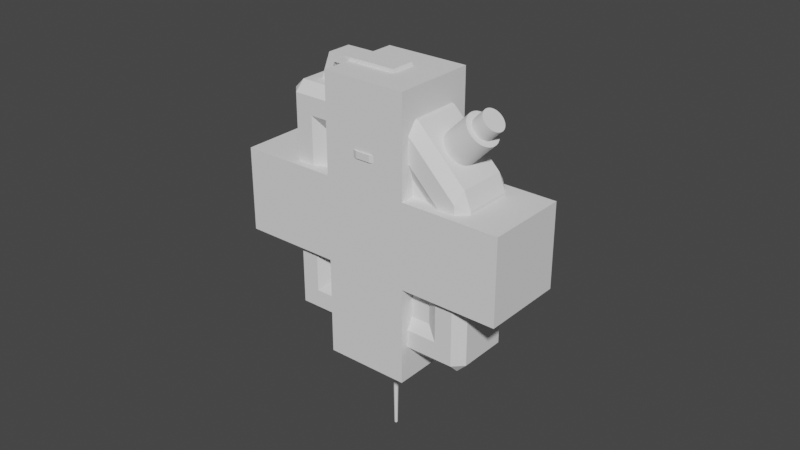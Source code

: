 # Source: Pickups.blend  (saved by Blender 2.82.7; exported with 4.5.12 LTS)
import bpy
from mathutils import Matrix  # noqa: F401  (used for matrix-valued properties, if any)

bpy.ops.wm.read_factory_settings(use_empty=True)
scene = bpy.context.scene
scene.name = 'Scene'

# ---- collections
col_collection = bpy.data.collections.new('Collection'); scene.collection.children.link(col_collection)

# ---- world
world_world = bpy.data.worlds.new('World'); scene.world = world_world
world_world.use_nodes = True; world_world.node_tree.nodes.clear()
_N = world_world.node_tree.nodes; _L = world_world.node_tree.links
n0 = _N.new('ShaderNodeOutputWorld'); n0.name = 'World Output'; n0.location = (300, 300)
n1 = _N.new('ShaderNodeBackground'); n1.name = 'Background'; n1.location = (10, 300)
n1.inputs[0].default_value = (0.05088, 0.05088, 0.05088, 1.0)
_L.new(n1.outputs[0], n0.inputs[0])
n0.is_active_output = True
world_world.color = (0.05088, 0.05088, 0.05088)
world_world.use_sun_shadow = False
world_world.sun_shadow_jitter_overblur = 0.0

# ---- meshes
me_cylinder = bpy.data.meshes.new('Cylinder')
me_cylinder.from_pydata([(-0.1144, 0.174, 1.102), (-0.1144, 0.174, 1.45), (-0.08043, 0.1706, 1.102), (-0.08043, 0.1706, 1.45), (-0.0478, 0.1607, 1.102), (-0.0478, 0.1607, 1.45), (-0.01772, 0.1446, 1.102), (-0.01772, 0.1446, 1.45), (0.008636, 0.123, 1.102), (0.008636, 0.123, 1.45), (0.03027, 0.09664, 1.102), (0.03027, 0.09664, 1.45), (0.04634, 0.06657, 1.102), (0.04634, 0.06657, 1.45), (0.05624, 0.03394, 1.102), (0.05624, 0.03394, 1.45), (0.05959, 2.696e-07, 1.102), (0.05959, 2.696e-07, 1.45), (0.05624, -0.03394, 1.102), (0.05624, -0.03394, 1.45), (0.04634, -0.06657, 1.102), (0.04634, -0.06657, 1.45), (0.03027, -0.09664, 1.102), (0.03027, -0.09664, 1.45), (0.008636, -0.123, 1.102), (0.008636, -0.123, 1.45), (-0.01772, -0.1446, 1.102), (-0.01772, -0.1446, 1.45), (-0.0478, -0.1607, 1.102), (-0.0478, -0.1607, 1.45), (-0.08043, -0.1706, 1.102), (-0.08043, -0.1706, 1.45), (-0.1144, -0.174, 1.102), (-0.1144, -0.174, 1.45), (-0.1483, -0.1706, 1.102), (-0.1483, -0.1706, 1.45), (-0.1809, -0.1607, 1.102), (-0.1809, -0.1607, 1.45), (-0.211, -0.1446, 1.102), (-0.211, -0.1446, 1.45), (-0.2374, -0.123, 1.102), (-0.2374, -0.123, 1.45), (-0.259, -0.09664, 1.102), (-0.259, -0.09664, 1.45), (-0.2751, -0.06657, 1.102), (-0.2751, -0.06657, 1.45), (-0.285, -0.03394, 1.102), (-0.285, -0.03394, 1.45), (-0.2883, 4.245e-07, 1.102), (-0.2883, 4.245e-07, 1.45), (-0.285, 0.03394, 1.102), (-0.285, 0.03394, 1.45), (-0.2751, 0.06657, 1.102), (-0.2751, 0.06657, 1.45), (-0.259, 0.09664, 1.102), (-0.259, 0.09664, 1.45), (-0.2374, 0.123, 1.102), (-0.2374, 0.123, 1.45), (-0.211, 0.1446, 1.102), (-0.211, 0.1446, 1.45), (-0.1809, 0.1607, 1.102), (-0.1809, 0.1607, 1.45), (-0.1483, 0.1706, 1.102), (-0.1483, 0.1706, 1.45), (-0.09165, 0.1142, 1.45), (-0.1144, 0.1165, 1.45), (-0.0698, 0.1076, 1.45), (-0.04966, 0.09684, 1.45), (-0.03201, 0.08235, 1.45), (-0.01753, 0.06471, 1.45), (-0.006765, 0.04457, 1.45), (-0.0001375, 0.02272, 1.45), (0.0021, 2.836e-07, 1.45), (-0.0001375, -0.02272, 1.45), (-0.006765, -0.04457, 1.45), (-0.01753, -0.06471, 1.45), (-0.03201, -0.08235, 1.45), (-0.04966, -0.09684, 1.45), (-0.0698, -0.1076, 1.45), (-0.09165, -0.1142, 1.45), (-0.1144, -0.1165, 1.45), (-0.1371, -0.1142, 1.45), (-0.1589, -0.1076, 1.45), (-0.1791, -0.09684, 1.45), (-0.1967, -0.08235, 1.45), (-0.2112, -0.06471, 1.45), (-0.222, -0.04457, 1.45), (-0.2286, -0.02272, 1.45), (-0.2308, 3.873e-07, 1.45), (-0.2286, 0.02272, 1.45), (-0.222, 0.04457, 1.45), (-0.2112, 0.06471, 1.45), (-0.1967, 0.08236, 1.45), (-0.1791, 0.09684, 1.45), (-0.1589, 0.1076, 1.45), (-0.1371, 0.1142, 1.45), (-0.09165, 0.1142, 1.6), (-0.1144, 0.1165, 1.6), (-0.0698, 0.1076, 1.6), (-0.04966, 0.09684, 1.6), (-0.03201, 0.08235, 1.6), (-0.01753, 0.06471, 1.6), (-0.006765, 0.04457, 1.6), (-0.0001376, 0.02272, 1.6), (0.0021, 2.789e-07, 1.6), (-0.0001375, -0.02272, 1.6), (-0.006765, -0.04457, 1.6), (-0.01753, -0.06471, 1.6), (-0.03201, -0.08235, 1.6), (-0.04966, -0.09684, 1.6), (-0.0698, -0.1076, 1.6), (-0.09165, -0.1142, 1.6), (-0.1144, -0.1165, 1.6), (-0.1371, -0.1142, 1.6), (-0.1589, -0.1076, 1.6), (-0.1791, -0.09684, 1.6), (-0.1967, -0.08235, 1.6), (-0.2112, -0.06471, 1.6), (-0.222, -0.04457, 1.6), (-0.2286, -0.02272, 1.6), (-0.2308, 3.825e-07, 1.6), (-0.2286, 0.02272, 1.6), (-0.222, 0.04457, 1.6), (-0.2112, 0.06471, 1.6), (-0.1967, 0.08236, 1.6), (-0.1791, 0.09684, 1.6), (-0.1589, 0.1076, 1.6), (-0.1371, 0.1142, 1.6), (0.2158, -0.2498, -1.449), (0.1451, -0.2854, -0.9558), (0.07436, -0.2498, -1.449), (-0.9721, -0.2854, 0.1614), (-1.465, -0.2498, 0.2321), (-1.465, -0.2498, 0.0907), (0.2158, 0.2498, -1.449), (0.07436, 0.2498, -1.449), (0.1451, 0.2854, -0.9558), (-1.465, 0.2498, 0.2321), (-0.9721, 0.2854, 0.1614), (-1.465, 0.2498, 0.0907), (1.489, -0.2498, -0.1762), (1.489, -0.2498, -0.03479), (0.9954, -0.2854, -0.1055), (1.489, 0.2498, -0.1762), (0.9954, 0.2854, -0.1055), (1.489, 0.2498, -0.03479), (0.3982, 0.2498, 1.056), (0.1624, 0.2854, 0.7275), (0.2275, 0.2498, 1.126), (0.1624, -0.2854, 0.7275), (0.3982, -0.2498, 1.056), (0.2275, -0.2498, 1.126), (-0.6419, 0.2498, 1.056), (-0.4712, 0.2498, 1.126), (-0.406, 0.2854, 0.7275), (-0.406, -0.2854, 0.7275), (-0.4712, -0.2498, 1.126), (-0.6419, -0.2498, 1.056), (-1.359, -0.1271, 0.4544), (-1.359, 0.1271, 0.4544), (-0.8642, -0.1271, 0.9493), (-0.8642, 0.1271, 0.9493), (-1.405, -0.1271, 0.5537), (-1.405, 0.1271, 0.5537), (-0.9635, -0.1271, 0.9952), (-0.9635, 0.1271, 0.9952), (-0.7231, -0.1271, 0.9744), (-1.384, -0.1271, 0.3133), (-1.384, 0.1271, 0.3133), (-0.7231, 0.1271, 0.9744), (-0.981, -0.1271, 1.094), (-1.503, -0.1271, 0.5712), (-1.503, 0.1271, 0.5712), (-0.981, 0.1271, 1.094), (0.1451, -0.3498, -1.378), (-1.395, -0.3498, 0.1614), (-1.395, 0.3498, 0.1614), (0.1451, 0.3498, -1.378), (1.418, 0.3498, -0.1055), (0.2861, 0.3498, 1.026), (0.2861, -0.3498, 1.026), (1.418, -0.3498, -0.1055), (-0.5298, -0.3498, 1.026), (-0.5298, 0.3498, 1.026), (0.1451, -0.3498, -1.12), (-1.137, -0.3498, 0.1614), (-1.137, 0.3498, 0.1614), (0.1451, 0.3498, -1.12), (1.16, 0.3498, -0.1055), (0.2105, 0.3498, 0.8438), (0.2105, -0.3498, 0.8438), (1.16, -0.3498, -0.1055), (-0.4542, -0.3498, 0.8438), (-0.4542, 0.3498, 0.8438)], [], [(0, 1, 3, 2), (2, 3, 5, 4), (4, 5, 7, 6), (6, 7, 9, 8), (8, 9, 11, 10), (10, 11, 13, 12), (12, 13, 15, 14), (14, 15, 17, 16), (16, 17, 19, 18), (18, 19, 21, 20), (20, 21, 23, 22), (22, 23, 25, 24), (24, 25, 27, 26), (26, 27, 29, 28), (28, 29, 31, 30), (30, 31, 33, 32), (32, 33, 35, 34), (34, 35, 37, 36), (36, 37, 39, 38), (38, 39, 41, 40), (40, 41, 43, 42), (42, 43, 45, 44), (44, 45, 47, 46), (46, 47, 49, 48), (48, 49, 51, 50), (50, 51, 53, 52), (52, 53, 55, 54), (54, 55, 57, 56), (56, 57, 59, 58), (58, 59, 61, 60), (17, 15, 71, 72), (60, 61, 63, 62), (62, 63, 1, 0), (0, 2, 4, 6, 8, 10, 12, 14, 16, 18, 20, 22, 24, 26, 28, 30, 32, 34, 36, 38, 40, 42, 44, 46, 48, 50, 52, 54, 56, 58, 60, 62), (86, 85, 117, 118), (35, 33, 80, 81), (53, 51, 89, 90), (9, 7, 67, 68), (27, 25, 76, 77), (45, 43, 85, 86), (63, 61, 94, 95), (19, 17, 72, 73), (37, 35, 81, 82), (55, 53, 90, 91), (11, 9, 68, 69), (29, 27, 77, 78), (47, 45, 86, 87), (3, 1, 65, 64), (1, 63, 95, 65), (21, 19, 73, 74), (39, 37, 82, 83), (57, 55, 91, 92), (13, 11, 69, 70), (31, 29, 78, 79), (49, 47, 87, 88), (5, 3, 64, 66), (23, 21, 74, 75), (41, 39, 83, 84), (59, 57, 92, 93), (15, 13, 70, 71), (33, 31, 79, 80), (51, 49, 88, 89), (7, 5, 66, 67), (25, 23, 75, 76), (43, 41, 84, 85), (61, 59, 93, 94), (96, 97, 127, 126, 125, 124, 123, 122, 121, 120, 119, 118, 117, 116, 115, 114, 113, 112, 111, 110, 109, 108, 107, 106, 105, 104, 103, 102, 101, 100, 99, 98), (73, 72, 104, 105), (87, 86, 118, 119), (74, 73, 105, 106), (88, 87, 119, 120), (75, 74, 106, 107), (89, 88, 120, 121), (76, 75, 107, 108), (90, 89, 121, 122), (77, 76, 108, 109), (91, 90, 122, 123), (78, 77, 109, 110), (64, 65, 97, 96), (92, 91, 123, 124), (79, 78, 110, 111), (66, 64, 96, 98), (93, 92, 124, 125), (80, 79, 111, 112), (67, 66, 98, 99), (94, 93, 125, 126), (81, 80, 112, 113), (68, 67, 99, 100), (95, 94, 126, 127), (82, 81, 113, 114), (69, 68, 100, 101), (65, 95, 127, 97), (83, 82, 114, 115), (70, 69, 101, 102), (84, 83, 115, 116), (71, 70, 102, 103), (85, 84, 116, 117), (72, 71, 103, 104), (142, 149, 155, 131, 129), (145, 146, 150, 141), (148, 153, 156, 151), (137, 132, 167, 168), (130, 133, 139, 135), (136, 138, 154, 147, 144), (128, 174, 130), (175, 132, 133), (134, 135, 177), (137, 176, 139), (140, 141, 181), (143, 178, 145), (146, 179, 148), (180, 150, 151), (152, 153, 183), (182, 156, 157), (134, 128, 130, 135), (174, 175, 133, 130), (132, 137, 139, 133), (176, 177, 135, 139), (143, 134, 177, 178), (146, 145, 178, 179), (140, 143, 145, 141), (180, 181, 141, 150), (128, 140, 181, 174), (157, 132, 175, 182), (137, 152, 183, 176), (153, 148, 179, 183), (156, 153, 152, 157), (150, 146, 148, 151), (182, 180, 151, 156), (134, 143, 140, 128), (166, 169, 173, 170), (152, 137, 168, 169), (132, 157, 166, 167), (157, 152, 169, 166), (170, 173, 172, 171), (161, 160, 164, 165), (164, 162, 163, 165), (168, 167, 171, 172), (160, 158, 167, 166), (159, 161, 169, 168), (162, 164, 170, 171), (165, 163, 172, 173), (161, 165, 173, 169), (164, 160, 166, 170), (158, 162, 171, 167), (163, 159, 168, 172), (160, 161, 159, 158), (162, 158, 159, 163), (184, 185, 175, 174), (186, 187, 177, 176), (187, 188, 178, 177), (188, 189, 179, 178), (190, 191, 181, 180), (191, 184, 174, 181), (185, 192, 182, 175), (193, 186, 176, 183), (189, 193, 183, 179), (192, 190, 180, 182), (129, 131, 185, 184), (138, 136, 187, 186), (136, 144, 188, 187), (144, 147, 189, 188), (149, 142, 191, 190), (142, 129, 184, 191), (131, 155, 192, 185), (154, 138, 186, 193), (147, 154, 193, 189), (155, 149, 190, 192)])
me_cylinder.polygons.foreach_set('use_smooth', [1, 1, 1, 1, 1, 1, 1, 1, 1, 1, 1, 1, 1, 1, 1, 1, 1, 1, 1, 1, 1, 1, 1, 1, 1, 1, 1, 1, 1, 1, 1, 1, 1, 1, 1, 1, 1, 1, 1, 1, 1, 1, 1, 1, 1, 1, 1, 1, 1, 1, 1, 1, 1, 1, 1, 1, 1, 1, 1, 1, 1, 1, 1, 1, 1, 1, 1, 1, 1, 1, 1, 1, 1, 1, 1, 1, 1, 1, 1, 1, 1, 1, 1, 1, 1, 1, 1, 1, 1, 1, 1, 1, 1, 1, 1, 1, 1, 1, 0, 0, 0, 0, 0, 0, 0, 0, 0, 0, 0, 0, 0, 0, 0, 0, 0, 0, 0, 0, 0, 0, 0, 0, 0, 0, 0, 0, 0, 0, 0, 0, 0, 0, 0, 0, 0, 0, 0, 0, 0, 0, 0, 0, 0, 0, 0, 0, 0, 0, 0, 0, 0, 0, 0, 0, 0, 0, 0, 0, 0, 0, 0, 0, 0, 0, 0, 0, 0, 0])
_uv = me_cylinder.uv_layers.new(name='UVMap')
_uv.uv.foreach_set('vector', [1.0, 0.5, 1.0, 1.0, 0.9688, 1.0, 0.9688, 0.5, 0.9688, 0.5, 0.9688, 1.0, 0.9375, 1.0, 0.9375, 0.5, 0.9375, 0.5, 0.9375, 1.0, 0.9062, 1.0, 0.9062, 0.5, 0.9062, 0.5, 0.9062, 1.0, 0.875, 1.0, 0.875, 0.5, 0.875, 0.5, 0.875, 1.0, 0.8438, 1.0, 0.8438, 0.5, 0.8438, 0.5, 0.8438, 1.0, 0.8125, 1.0, 0.8125, 0.5, 0.8125, 0.5, 0.8125, 1.0, 0.7812, 1.0, 0.7812, 0.5, 0.7812, 0.5, 0.7812, 1.0, 0.75, 1.0, 0.75, 0.5, 0.75, 0.5, 0.75, 1.0, 0.7188, 1.0, 0.7188, 0.5, 0.7188, 0.5, 0.7188, 1.0, 0.6875, 1.0, 0.6875, 0.5, 0.6875, 0.5, 0.6875, 1.0, 0.6562, 1.0, 0.6562, 0.5, 0.6562, 0.5, 0.6562, 1.0, 0.625, 1.0, 0.625, 0.5, 0.625, 0.5, 0.625, 1.0, 0.5938, 1.0, 0.5938, 0.5, 0.5938, 0.5, 0.5938, 1.0, 0.5625, 1.0, 0.5625, 0.5, 0.5625, 0.5, 0.5625, 1.0, 0.5312, 1.0, 0.5312, 0.5, 0.5312, 0.5, 0.5312, 1.0, 0.5, 1.0, 0.5, 0.5, 0.5, 0.5, 0.5, 1.0, 0.4688, 1.0, 0.4688, 0.5, 0.4688, 0.5, 0.4688, 1.0, 0.4375, 1.0, 0.4375, 0.5, 0.4375, 0.5, 0.4375, 1.0, 0.4062, 1.0, 0.4062, 0.5, 0.4062, 0.5, 0.4062, 1.0, 0.375, 1.0, 0.375, 0.5, 0.375, 0.5, 0.375, 1.0, 0.3438, 1.0, 0.3438, 0.5, 0.3438, 0.5, 0.3438, 1.0, 0.3125, 1.0, 0.3125, 0.5, 0.3125, 0.5, 0.3125, 1.0, 0.2812, 1.0, 0.2812, 0.5, 0.2812, 0.5, 0.2812, 1.0, 0.25, 1.0, 0.25, 0.5, 0.25, 0.5, 0.25, 1.0, 0.2188, 1.0, 0.2188, 0.5, 0.2188, 0.5, 0.2188, 1.0, 0.1875, 1.0, 0.1875, 0.5, 0.1875, 0.5, 0.1875, 1.0, 0.1562, 1.0, 0.1562, 0.5, 0.1562, 0.5, 0.1562, 1.0, 0.125, 1.0, 0.125, 0.5, 0.125, 0.5, 0.125, 1.0, 0.09375, 1.0, 0.09375, 0.5, 0.09375, 0.5, 0.09375, 1.0, 0.0625, 1.0, 0.0625, 0.5, 0.75, 1.0, 0.7812, 1.0, 0.7812, 1.0, 0.75, 1.0, 0.0625, 0.5, 0.0625, 1.0, 0.03125, 1.0, 0.03125, 0.5, 0.03125, 0.5, 0.03125, 1.0, 0.0, 1.0, 0.0, 0.5, 0.75, 0.49, 0.7968, 0.4854, 0.8418, 0.4717, 0.8833, 0.4496, 0.9197, 0.4197, 0.9496, 0.3833, 0.9717, 0.3418, 0.9854, 0.2968, 0.99, 0.25, 0.9854, 0.2032, 0.9717, 0.1582, 0.9496, 0.1167, 0.9197, 0.08029, 0.8833, 0.05045, 0.8418, 0.02827, 0.7968, 0.01461, 0.75, 0.01, 0.7032, 0.01461, 0.6582, 0.02827, 0.6167, 0.05045, 0.5803, 0.08029, 0.5504, 0.1167, 0.5283, 0.1582, 0.5146, 0.2032, 0.51, 0.25, 0.5146, 0.2968, 0.5283, 0.3418, 0.5504, 0.3833, 0.5803, 0.4197, 0.6167, 0.4496, 0.6582, 0.4717, 0.7032, 0.4854, 0.3125, 1.0, 0.3438, 1.0, 0.3438, 1.0, 0.3125, 1.0, 0.4688, 1.0, 0.5, 1.0, 0.5, 1.0, 0.4688, 1.0, 0.1875, 1.0, 0.2188, 1.0, 0.2188, 1.0, 0.1875, 1.0, 0.875, 1.0, 0.9062, 1.0, 0.9062, 1.0, 0.875, 1.0, 0.5938, 1.0, 0.625, 1.0, 0.625, 1.0, 0.5938, 1.0, 0.3125, 1.0, 0.3438, 1.0, 0.3438, 1.0, 0.3125, 1.0, 0.03125, 1.0, 0.0625, 1.0, 0.0625, 1.0, 0.03125, 1.0, 0.7188, 1.0, 0.75, 1.0, 0.75, 1.0, 0.7188, 1.0, 0.4375, 1.0, 0.4688, 1.0, 0.4688, 1.0, 0.4375, 1.0, 0.1562, 1.0, 0.1875, 1.0, 0.1875, 1.0, 0.1562, 1.0, 0.8438, 1.0, 0.875, 1.0, 0.875, 1.0, 0.8438, 1.0, 0.5625, 1.0, 0.5938, 1.0, 0.5938, 1.0, 0.5625, 1.0, 0.2812, 1.0, 0.3125, 1.0, 0.3125, 1.0, 0.2812, 1.0, 0.9688, 1.0, 1.0, 1.0, 1.0, 1.0, 0.9688, 1.0, 0.0, 1.0, 0.03125, 1.0, 0.03125, 1.0, 0.0, 1.0, 0.6875, 1.0, 0.7188, 1.0, 0.7188, 1.0, 0.6875, 1.0, 0.4062, 1.0, 0.4375, 1.0, 0.4375, 1.0, 0.4062, 1.0, 0.125, 1.0, 0.1562, 1.0, 0.1562, 1.0, 0.125, 1.0, 0.8125, 1.0, 0.8438, 1.0, 0.8438, 1.0, 0.8125, 1.0, 0.5312, 1.0, 0.5625, 1.0, 0.5625, 1.0, 0.5312, 1.0, 0.25, 1.0, 0.2812, 1.0, 0.2812, 1.0, 0.25, 1.0, 0.9375, 1.0, 0.9688, 1.0, 0.9688, 1.0, 0.9375, 1.0, 0.6562, 1.0, 0.6875, 1.0, 0.6875, 1.0, 0.6562, 1.0, 0.375, 1.0, 0.4062, 1.0, 0.4062, 1.0, 0.375, 1.0, 0.09375, 1.0, 0.125, 1.0, 0.125, 1.0, 0.09375, 1.0, 0.7812, 1.0, 0.8125, 1.0, 0.8125, 1.0, 0.7812, 1.0, 0.5, 1.0, 0.5312, 1.0, 0.5312, 1.0, 0.5, 1.0, 0.2188, 1.0, 0.25, 1.0, 0.25, 1.0, 0.2188, 1.0, 0.9062, 1.0, 0.9375, 1.0, 0.9375, 1.0, 0.9062, 1.0, 0.625, 1.0, 0.6562, 1.0, 0.6562, 1.0, 0.625, 1.0, 0.3438, 1.0, 0.375, 1.0, 0.375, 1.0, 0.3438, 1.0, 0.0625, 1.0, 0.09375, 1.0, 0.09375, 1.0, 0.0625, 1.0, 0.2968, 0.4854, 0.25, 0.49, 0.2032, 0.4854, 0.1582, 0.4717, 0.1167, 0.4496, 0.08029, 0.4197, 0.05045, 0.3833, 0.02827, 0.3418, 0.01461, 0.2968, 0.01, 0.25, 0.01461, 0.2032, 0.02827, 0.1582, 0.05045, 0.1167, 0.08029, 0.08029, 0.1167, 0.05045, 0.1582, 0.02827, 0.2032, 0.01461, 0.25, 0.01, 0.2968, 0.01461, 0.3418, 0.02827, 0.3833, 0.05045, 0.4197, 0.08029, 0.4496, 0.1167, 0.4717, 0.1582, 0.4854, 0.2032, 0.49, 0.25, 0.4854, 0.2968, 0.4717, 0.3418, 0.4496, 0.3833, 0.4197, 0.4197, 0.3833, 0.4496, 0.3418, 0.4717, 0.7188, 1.0, 0.75, 1.0, 0.75, 1.0, 0.7188, 1.0, 0.2812, 1.0, 0.3125, 1.0, 0.3125, 1.0, 0.2812, 1.0, 0.6875, 1.0, 0.7188, 1.0, 0.7188, 1.0, 0.6875, 1.0, 0.25, 1.0, 0.2812, 1.0, 0.2812, 1.0, 0.25, 1.0, 0.6562, 1.0, 0.6875, 1.0, 0.6875, 1.0, 0.6562, 1.0, 0.2188, 1.0, 0.25, 1.0, 0.25, 1.0, 0.2188, 1.0, 0.625, 1.0, 0.6562, 1.0, 0.6562, 1.0, 0.625, 1.0, 0.1875, 1.0, 0.2188, 1.0, 0.2188, 1.0, 0.1875, 1.0, 0.5938, 1.0, 0.625, 1.0, 0.625, 1.0, 0.5938, 1.0, 0.1562, 1.0, 0.1875, 1.0, 0.1875, 1.0, 0.1562, 1.0, 0.5625, 1.0, 0.5938, 1.0, 0.5938, 1.0, 0.5625, 1.0, 0.9688, 1.0, 1.0, 1.0, 1.0, 1.0, 0.9688, 1.0, 0.125, 1.0, 0.1562, 1.0, 0.1562, 1.0, 0.125, 1.0, 0.5312, 1.0, 0.5625, 1.0, 0.5625, 1.0, 0.5312, 1.0, 0.9375, 1.0, 0.9688, 1.0, 0.9688, 1.0, 0.9375, 1.0, 0.09375, 1.0, 0.125, 1.0, 0.125, 1.0, 0.09375, 1.0, 0.5, 1.0, 0.5312, 1.0, 0.5312, 1.0, 0.5, 1.0, 0.9062, 1.0, 0.9375, 1.0, 0.9375, 1.0, 0.9062, 1.0, 0.0625, 1.0, 0.09375, 1.0, 0.09375, 1.0, 0.0625, 1.0, 0.4688, 1.0, 0.5, 1.0, 0.5, 1.0, 0.4688, 1.0, 0.875, 1.0, 0.9062, 1.0, 0.9062, 1.0, 0.875, 1.0, 0.03125, 1.0, 0.0625, 1.0, 0.0625, 1.0, 0.03125, 1.0, 0.4375, 1.0, 0.4688, 1.0, 0.4688, 1.0, 0.4375, 1.0, 0.8438, 1.0, 0.875, 1.0, 0.875, 1.0, 0.8438, 1.0, 0.0, 1.0, 0.03125, 1.0, 0.03125, 1.0, 0.0, 1.0, 0.4062, 1.0, 0.4375, 1.0, 0.4375, 1.0, 0.4062, 1.0, 0.8125, 1.0, 0.8438, 1.0, 0.8438, 1.0, 0.8125, 1.0, 0.375, 1.0, 0.4062, 1.0, 0.4062, 1.0, 0.375, 1.0, 0.7812, 1.0, 0.8125, 1.0, 0.8125, 1.0, 0.7812, 1.0, 0.3438, 1.0, 0.375, 1.0, 0.375, 1.0, 0.3438, 1.0, 0.75, 1.0, 0.7812, 1.0, 0.7812, 1.0, 0.75, 1.0, 0.4169, 0.7998, 0.5408, 0.7998, 0.5831, 0.8501, 0.5831, 0.9502, 0.4169, 0.9502, 0.3855, 0.5357, 0.5477, 0.5357, 0.5477, 0.7143, 0.3855, 0.7143, 0.5722, 0.5379, 0.679, 0.5449, 0.6267, 0.7757, 0.5678, 0.7209, 0.8625, 0.5357, 0.8625, 0.7143, 0.8625, 0.7143, 0.8625, 0.5357, 0.3855, 0.03574, 0.6145, 0.03574, 0.6145, 0.2143, 0.3855, 0.2143, 0.4169, 0.2998, 0.5831, 0.2998, 0.5831, 0.3999, 0.5408, 0.4502, 0.4169, 0.4502, 0.1375, 0.7143, 0.1375, 0.75, 0.125, 0.7143, 0.6145, 0.9875, 0.625, 0.9875, 0.6145, 1.0, 0.1375, 0.5357, 0.125, 0.5357, 0.1375, 0.5, 0.8625, 0.5357, 0.8625, 0.5, 0.875, 0.5357, 0.3625, 0.7143, 0.375, 0.7143, 0.3625, 0.75, 0.3625, 0.5357, 0.3625, 0.5, 0.375, 0.5357, 0.5477, 0.5357, 0.5538, 0.5, 0.5582, 0.5357, 0.5538, 0.7625, 0.5477, 0.7143, 0.5678, 0.7209, 0.7169, 0.5357, 0.7044, 0.5357, 0.7096, 0.5, 0.6145, 0.8346, 0.6176, 0.8206, 0.625, 0.8419, 0.1375, 0.5357, 0.1375, 0.7143, 0.125, 0.7143, 0.125, 0.5357, 0.3855, 0.9875, 0.6145, 0.9875, 0.6145, 1.0, 0.3855, 1.0, 0.8625, 0.7143, 0.8625, 0.5357, 0.875, 0.5357, 0.875, 0.7143, 0.6145, 0.2625, 0.3855, 0.2625, 0.3855, 0.2143, 0.6145, 0.2143, 0.3625, 0.5357, 0.1375, 0.5357, 0.1375, 0.5, 0.3625, 0.5, 0.5477, 0.5357, 0.3855, 0.5357, 0.3855, 0.4875, 0.5538, 0.4875, 0.3625, 0.7143, 0.3625, 0.5357, 0.3855, 0.5357, 0.3855, 0.7143, 0.5538, 0.7625, 0.3855, 0.7625, 0.3855, 0.7143, 0.5477, 0.7143, 0.1375, 0.7143, 0.3625, 0.7143, 0.3625, 0.75, 0.1375, 0.75, 0.7169, 0.7143, 0.8625, 0.7143, 0.8625, 0.75, 0.7096, 0.75, 0.8625, 0.5357, 0.7169, 0.5357, 0.7096, 0.5, 0.8625, 0.5, 0.679, 0.5449, 0.5722, 0.5379, 0.5649, 0.5, 0.6977, 0.5, 0.6267, 0.7757, 0.679, 0.5449, 0.6931, 0.5471, 0.6364, 0.7823, 0.5477, 0.7143, 0.5477, 0.5357, 0.5722, 0.5379, 0.5678, 0.7209, 0.6145, 0.8346, 0.5538, 0.7625, 0.5678, 0.7209, 0.6267, 0.7757, 0.1375, 0.5357, 0.3625, 0.5357, 0.3625, 0.7143, 0.1375, 0.7143, 0.6364, 0.7823, 0.6931, 0.5471, 0.6931, 0.5471, 0.6364, 0.7823, 0.7169, 0.5357, 0.8625, 0.5357, 0.8625, 0.5357, 0.7169, 0.5357, 0.8625, 0.7143, 0.7169, 0.7143, 0.7169, 0.7143, 0.8625, 0.7143, 0.6364, 0.7823, 0.6931, 0.5471, 0.6931, 0.5471, 0.6364, 0.7823, 0.7169, 0.7143, 0.7169, 0.5357, 0.8625, 0.5357, 0.8625, 0.7143, 0.7314, 0.5357, 0.7314, 0.7143, 0.7323, 0.7143, 0.7323, 0.5357, 0.7323, 0.7143, 0.8471, 0.7143, 0.8471, 0.5357, 0.7323, 0.5357, 0.8625, 0.5357, 0.8625, 0.7143, 0.8625, 0.7143, 0.8625, 0.5357, 0.7314, 0.7143, 0.848, 0.7143, 0.8625, 0.7143, 0.7169, 0.7143, 0.848, 0.5357, 0.7314, 0.5357, 0.7169, 0.5357, 0.8625, 0.5357, 0.8471, 0.7143, 0.7323, 0.7143, 0.7169, 0.7143, 0.8625, 0.7143, 0.7323, 0.5357, 0.8471, 0.5357, 0.8625, 0.5357, 0.7169, 0.5357, 0.7314, 0.5357, 0.7323, 0.5357, 0.7169, 0.5357, 0.7169, 0.5357, 0.7323, 0.7143, 0.7314, 0.7143, 0.7169, 0.7143, 0.7169, 0.7143, 0.848, 0.7143, 0.8471, 0.7143, 0.8625, 0.7143, 0.8625, 0.7143, 0.8471, 0.5357, 0.848, 0.5357, 0.8625, 0.5357, 0.8625, 0.5357, 0.7314, 0.7143, 0.7314, 0.5357, 0.848, 0.5357, 0.848, 0.7143, 0.8471, 0.7143, 0.848, 0.7143, 0.848, 0.5357, 0.8471, 0.5357, 0.4047, 0.9647, 0.5953, 0.9647, 0.6145, 0.9875, 0.3855, 0.9875, 0.5953, 0.2853, 0.4047, 0.2853, 0.3855, 0.2625, 0.6145, 0.2625, 0.4047, 0.2853, 0.4047, 0.4647, 0.3855, 0.4875, 0.3855, 0.2625, 0.4047, 0.4647, 0.5459, 0.4647, 0.5538, 0.4875, 0.3855, 0.4875, 0.5459, 0.7853, 0.4047, 0.7853, 0.3855, 0.7625, 0.5538, 0.7625, 0.4047, 0.7853, 0.4047, 0.9647, 0.3855, 0.9875, 0.3855, 0.7625, 0.5953, 0.9647, 0.5953, 0.8441, 0.6145, 0.8346, 0.6145, 0.9875, 0.5953, 0.4059, 0.5953, 0.2853, 0.6145, 0.2625, 0.6145, 0.4154, 0.5459, 0.4647, 0.5953, 0.4059, 0.6145, 0.4154, 0.5538, 0.4875, 0.5953, 0.8441, 0.5459, 0.7853, 0.5538, 0.7625, 0.6145, 0.8346, 0.4169, 0.9502, 0.5831, 0.9502, 0.5953, 0.9647, 0.4047, 0.9647, 0.5831, 0.2998, 0.4169, 0.2998, 0.4047, 0.2853, 0.5953, 0.2853, 0.4169, 0.2998, 0.4169, 0.4502, 0.4047, 0.4647, 0.4047, 0.2853, 0.4169, 0.4502, 0.5408, 0.4502, 0.5459, 0.4647, 0.4047, 0.4647, 0.5408, 0.7998, 0.4169, 0.7998, 0.4047, 0.7853, 0.5459, 0.7853, 0.4169, 0.7998, 0.4169, 0.9502, 0.4047, 0.9647, 0.4047, 0.7853, 0.5831, 0.9502, 0.5831, 0.8501, 0.5953, 0.8441, 0.5953, 0.9647, 0.5831, 0.3999, 0.5831, 0.2998, 0.5953, 0.2853, 0.5953, 0.4059, 0.5408, 0.4502, 0.5831, 0.3999, 0.5953, 0.4059, 0.5459, 0.4647, 0.5831, 0.8501, 0.5408, 0.7998, 0.5459, 0.7853, 0.5953, 0.8441])
me_cylinder.use_remesh_fix_poles = True
me_cylinder.use_remesh_preserve_attributes = False
me_cylinder.use_mirror_vertex_groups = False
me_cylinder.update()
me_cylinder_001 = bpy.data.meshes.new('Cylinder.001')
me_cylinder_001.from_pydata([(-1.096e-07, 0.2467, -1.119), (-1.096e-07, 0.2467, 0.7995), (0.08009, 0.2333, -1.119), (0.08009, 0.2333, 0.7995), (0.1515, 0.1947, -1.119), (0.1515, 0.1947, 0.7995), (0.2065, 0.1349, -1.119), (0.2065, 0.1349, 0.7995), (0.2391, 0.06055, -1.119), (0.2391, 0.06055, 0.7995), (0.2458, -0.02037, -1.119), (0.2458, -0.02037, 0.7995), (0.2259, -0.09909, -1.119), (0.2259, -0.09909, 0.7995), (0.1815, -0.1671, -1.119), (0.1815, -0.1671, 0.7995), (0.1174, -0.2169, -1.119), (0.1174, -0.2169, 0.7995), (0.0406, -0.2433, -1.119), (0.0406, -0.2433, 0.7995), (-0.0406, -0.2433, -1.119), (-0.0406, -0.2433, 0.7995), (-0.1174, -0.2169, -1.119), (-0.1174, -0.2169, 0.7995), (-0.1815, -0.1671, -1.119), (-0.1815, -0.1671, 0.7995), (-0.2259, -0.09909, -1.119), (-0.2259, -0.09909, 0.7995), (-0.2458, -0.02037, -1.119), (-0.2458, -0.02037, 0.7995), (-0.2391, 0.06055, -1.119), (-0.2391, 0.06055, 0.7995), (-0.2065, 0.1349, -1.119), (-0.2065, 0.1349, 0.7995), (-0.1515, 0.1947, -1.119), (-0.1515, 0.1947, 0.7995), (-0.08009, 0.2333, -1.119), (-0.08009, 0.2333, 0.7995), (0.03953, 0.1152, 0.7995), (-9.058e-08, 0.1217, 0.7995), (0.07478, 0.09608, 0.7995), (0.1019, 0.06659, 0.7995), (0.118, 0.02989, 0.7995), (0.1213, -0.01005, 0.7995), (0.1115, -0.04891, 0.7995), (0.08957, -0.08246, 0.7995), (0.05794, -0.1071, 0.7995), (0.02004, -0.1201, 0.7995), (-0.02004, -0.1201, 0.7995), (-0.05795, -0.1071, 0.7995), (-0.08957, -0.08246, 0.7995), (-0.1115, -0.04891, 0.7995), (-0.1213, -0.01005, 0.7995), (-0.118, 0.02989, 0.7995), (-0.1019, 0.06659, 0.7995), (-0.07478, 0.09608, 0.7995), (-0.03953, 0.1152, 0.7995), (0.03953, 0.1152, 1.223), (-2.152e-08, 0.1217, 1.223), (0.07478, 0.09608, 1.223), (0.1019, 0.06659, 1.223), (0.118, 0.02989, 1.223), (0.1213, -0.01005, 1.223), (0.1115, -0.04891, 1.223), (0.08957, -0.08246, 1.223), (0.05794, -0.1071, 1.223), (0.02004, -0.1201, 1.223), (-0.02004, -0.1201, 1.223), (-0.05795, -0.1071, 1.223), (-0.08957, -0.08246, 1.223), (-0.1115, -0.04891, 1.223), (-0.1213, -0.01005, 1.223), (-0.118, 0.02989, 1.223), (-0.1019, 0.06659, 1.223), (-0.07478, 0.09608, 1.223), (-0.03953, 0.1152, 1.223), (0.102, 0.2971, 1.223), (-4.419e-08, 0.3141, 1.223), (0.1929, 0.2479, 1.223), (0.263, 0.1718, 1.223), (0.3045, 0.07711, 1.223), (0.313, -0.02594, 1.223), (0.2877, -0.1262, 1.223), (0.2311, -0.2127, 1.223), (0.1495, -0.2763, 1.223), (0.0517, -0.3098, 1.223), (-0.0517, -0.3098, 1.223), (-0.1495, -0.2763, 1.223), (-0.2311, -0.2127, 1.223), (-0.2877, -0.1262, 1.223), (-0.313, -0.02594, 1.223), (-0.3045, 0.07711, 1.223), (-0.263, 0.1718, 1.223), (-0.1929, 0.2479, 1.223), (-0.102, 0.2971, 1.223), (0.102, 0.2971, 1.283), (-4.126e-08, 0.3141, 1.283), (0.1929, 0.2479, 1.283), (0.263, 0.1718, 1.283), (0.3045, 0.07711, 1.283), (0.313, -0.02594, 1.283), (0.2877, -0.1262, 1.283), (0.2311, -0.2127, 1.283), (0.1495, -0.2763, 1.283), (0.0517, -0.3098, 1.283), (-0.0517, -0.3098, 1.283), (-0.1495, -0.2763, 1.283), (-0.2311, -0.2127, 1.283), (-0.2877, -0.1262, 1.283), (-0.313, -0.02594, 1.283), (-0.3045, 0.07711, 1.283), (-0.263, 0.1718, 1.283), (-0.1929, 0.2479, 1.283), (-0.102, 0.2971, 1.283), (-2.228e-08, 0.1268, -1.15), (0.04116, 0.1199, -1.15), (0.07787, 0.1, -1.15), (0.1061, 0.06934, -1.15), (0.1229, 0.03112, -1.15), (0.1263, -0.01047, -1.15), (0.1161, -0.05093, -1.15), (0.09327, -0.08586, -1.15), (0.06034, -0.1115, -1.15), (0.02087, -0.125, -1.15), (-0.02087, -0.125, -1.15), (-0.06034, -0.1115, -1.15), (-0.09327, -0.08586, -1.15), (-0.1161, -0.05093, -1.15), (-0.1263, -0.01047, -1.15), (-0.1229, 0.03112, -1.15), (-0.1061, 0.06934, -1.15), (-0.07787, 0.1, -1.15), (-0.04116, 0.1199, -1.15), (4.934e-08, 0.05473, -1.434), (0.01777, 0.05176, -1.434), (0.03362, 0.04319, -1.434), (0.04582, 0.02993, -1.434), (0.05305, 0.01344, -1.434), (0.05454, -0.00452, -1.434), (0.05012, -0.02198, -1.434), (0.04027, -0.03707, -1.434), (0.02605, -0.04813, -1.434), (0.009008, -0.05398, -1.434), (-0.009008, -0.05398, -1.434), (-0.02605, -0.04813, -1.434), (-0.04027, -0.03707, -1.434), (-0.05012, -0.02198, -1.434), (-0.05454, -0.00452, -1.434), (-0.05305, 0.01344, -1.434), (-0.04582, 0.02993, -1.434), (-0.03362, 0.04319, -1.434), (-0.01777, 0.05176, -1.434), (5.331e-08, 0.03067, -1.434), (0.009959, 0.02901, -1.434), (0.01884, 0.0242, -1.434), (0.02568, 0.01678, -1.434), (0.02973, 0.007529, -1.434), (0.03057, -0.002533, -1.434), (0.02809, -0.01232, -1.434), (0.02257, -0.02077, -1.434), (0.0146, -0.02697, -1.434), (0.005048, -0.03025, -1.434), (-0.005048, -0.03025, -1.434), (-0.0146, -0.02697, -1.434), (-0.02257, -0.02077, -1.434), (-0.02809, -0.01232, -1.434), (-0.03057, -0.002533, -1.434), (-0.02973, 0.007529, -1.434), (-0.02568, 0.01678, -1.434), (-0.01884, 0.0242, -1.434), (-0.009959, 0.02901, -1.434), (3.679e-07, 0.01623, -2.314), (0.005269, 0.01535, -2.314), (0.009967, 0.0128, -2.314), (0.01358, 0.008875, -2.314), (0.01573, 0.003983, -2.314), (0.01617, -0.00134, -2.314), (0.01486, -0.006518, -2.314), (0.01194, -0.01099, -2.314), (0.007723, -0.01427, -2.314), (0.002671, -0.016, -2.314), (-0.00267, -0.016, -2.314), (-0.007722, -0.01427, -2.314), (-0.01194, -0.01099, -2.314), (-0.01486, -0.006518, -2.314), (-0.01617, -0.00134, -2.314), (-0.01573, 0.003983, -2.314), (-0.01358, 0.008875, -2.314), (-0.009966, 0.0128, -2.314), (-0.005268, 0.01535, -2.314), (3.299e-07, -1.812e-09, -2.335), (-1.096e-07, 0.2467, 0.7227), (0.08009, 0.2333, 0.7227), (0.1515, 0.1947, 0.7227), (0.2065, 0.1349, 0.7227), (0.2391, 0.06055, 0.7227), (0.2458, -0.02037, 0.7227), (0.2259, -0.09909, 0.7227), (0.1815, -0.1671, 0.7227), (0.1174, -0.2169, 0.7227), (0.0406, -0.2433, 0.7227), (-0.0406, -0.2433, 0.7227), (-0.1174, -0.2169, 0.7227), (-0.1815, -0.1671, 0.7227), (-0.2259, -0.09909, 0.7227), (-0.2458, -0.02037, 0.7227), (-0.2391, 0.06055, 0.7227), (-0.2065, 0.1349, 0.7227), (-0.1515, 0.1947, 0.7227), (-0.08009, 0.2333, 0.7227), (0.1469, 0.4279, 0.7964), (-1.383e-07, 0.4525, 0.7964), (-1.383e-07, 0.4525, 0.7258), (0.2779, 0.3571, 0.7964), (0.3788, 0.2475, 0.7964), (0.4386, 0.1111, 0.7964), (0.4509, -0.03736, 0.7964), (0.4144, -0.1818, 0.7964), (0.3329, -0.3064, 0.7964), (0.2153, -0.3979, 0.7964), (0.07447, -0.4463, 0.7964), (-0.07447, -0.4463, 0.7964), (-0.2153, -0.3979, 0.7964), (-0.3329, -0.3064, 0.7964), (-0.4144, -0.1818, 0.7964), (-0.4509, -0.03736, 0.7964), (-0.4386, 0.1111, 0.7964), (-0.3788, 0.2475, 0.7964), (-0.2779, 0.3571, 0.7964), (-0.1469, 0.4279, 0.7964), (0.1469, 0.4279, 0.7258), (0.2779, 0.3571, 0.7258), (0.3788, 0.2475, 0.7258), (0.4386, 0.1111, 0.7258), (0.4509, -0.03736, 0.7258), (0.4144, -0.1818, 0.7258), (0.3329, -0.3064, 0.7258), (0.2153, -0.3979, 0.7258), (0.07447, -0.4463, 0.7258), (-0.07447, -0.4463, 0.7258), (-0.2153, -0.3979, 0.7258), (-0.3329, -0.3064, 0.7258), (-0.4144, -0.1818, 0.7258), (-0.4509, -0.03736, 0.7258), (-0.4386, 0.1111, 0.7258), (-0.3788, 0.2475, 0.7258), (-0.2779, 0.3571, 0.7258), (-0.1469, 0.4279, 0.7258)], [], [(206, 205, 243, 244), (1, 3, 210, 211), (27, 29, 225, 224), (9, 11, 216, 215), (193, 192, 230, 231), (207, 206, 244, 245), (194, 193, 231, 232), (35, 37, 229, 228), (17, 19, 220, 219), (208, 207, 245, 246), (195, 194, 232, 233), (209, 208, 246, 247), (25, 27, 224, 223), (7, 9, 215, 214), (196, 195, 233, 234), (191, 209, 247, 212), (197, 196, 234, 235), (37, 35, 55, 56), (33, 35, 228, 227), (15, 17, 219, 218), (10, 12, 120, 119), (50, 49, 68, 69), (13, 11, 43, 44), (23, 21, 48, 49), (33, 31, 53, 54), (9, 7, 41, 42), (19, 17, 46, 47), (29, 27, 51, 52), (1, 37, 56, 39), (5, 3, 38, 40), (15, 13, 44, 45), (25, 23, 49, 50), (35, 33, 54, 55), (11, 9, 42, 43), (21, 19, 47, 48), (31, 29, 52, 53), (7, 5, 40, 41), (17, 15, 45, 46), (3, 1, 39, 38), (27, 25, 50, 51), (68, 67, 86, 87), (43, 42, 61, 62), (51, 50, 69, 70), (44, 43, 62, 63), (52, 51, 70, 71), (45, 44, 63, 64), (53, 52, 71, 72), (46, 45, 64, 65), (38, 39, 58, 57), (54, 53, 72, 73), (47, 46, 65, 66), (40, 38, 57, 59), (55, 54, 73, 74), (48, 47, 66, 67), (41, 40, 59, 60), (56, 55, 74, 75), (49, 48, 67, 68), (42, 41, 60, 61), (39, 56, 75, 58), (86, 85, 104, 105), (61, 60, 79, 80), (58, 75, 94, 77), (69, 68, 87, 88), (62, 61, 80, 81), (70, 69, 88, 89), (63, 62, 81, 82), (71, 70, 89, 90), (64, 63, 82, 83), (72, 71, 90, 91), (65, 64, 83, 84), (57, 58, 77, 76), (73, 72, 91, 92), (66, 65, 84, 85), (59, 57, 76, 78), (74, 73, 92, 93), (67, 66, 85, 86), (60, 59, 78, 79), (75, 74, 93, 94), (95, 96, 113, 112, 111, 110, 109, 108, 107, 106, 105, 104, 103, 102, 101, 100, 99, 98, 97), (79, 78, 97, 98), (94, 93, 112, 113), (87, 86, 105, 106), (80, 79, 98, 99), (77, 94, 113, 96), (88, 87, 106, 107), (81, 80, 99, 100), (89, 88, 107, 108), (82, 81, 100, 101), (90, 89, 108, 109), (83, 82, 101, 102), (91, 90, 109, 110), (84, 83, 102, 103), (76, 77, 96, 95), (92, 91, 110, 111), (85, 84, 103, 104), (78, 76, 95, 97), (93, 92, 111, 112), (121, 122, 141, 140), (20, 22, 125, 124), (30, 32, 130, 129), (6, 8, 118, 117), (16, 18, 123, 122), (26, 28, 128, 127), (36, 0, 114, 132), (2, 4, 116, 115), (12, 14, 121, 120), (22, 24, 126, 125), (32, 34, 131, 130), (8, 10, 119, 118), (18, 20, 124, 123), (28, 30, 129, 128), (4, 6, 117, 116), (14, 16, 122, 121), (24, 26, 127, 126), (0, 2, 115, 114), (34, 36, 132, 131), (139, 140, 159, 158), (114, 115, 134, 133), (129, 130, 149, 148), (122, 123, 142, 141), (115, 116, 135, 134), (130, 131, 150, 149), (123, 124, 143, 142), (116, 117, 136, 135), (131, 132, 151, 150), (124, 125, 144, 143), (117, 118, 137, 136), (132, 114, 133, 151), (125, 126, 145, 144), (118, 119, 138, 137), (126, 127, 146, 145), (119, 120, 139, 138), (127, 128, 147, 146), (120, 121, 140, 139), (128, 129, 148, 147), (157, 158, 177, 176), (147, 148, 167, 166), (140, 141, 160, 159), (133, 134, 153, 152), (148, 149, 168, 167), (141, 142, 161, 160), (134, 135, 154, 153), (149, 150, 169, 168), (142, 143, 162, 161), (135, 136, 155, 154), (150, 151, 170, 169), (143, 144, 163, 162), (136, 137, 156, 155), (151, 133, 152, 170), (144, 145, 164, 163), (137, 138, 157, 156), (145, 146, 165, 164), (138, 139, 158, 157), (146, 147, 166, 165), (175, 176, 190), (165, 166, 185, 184), (158, 159, 178, 177), (166, 167, 186, 185), (159, 160, 179, 178), (152, 153, 172, 171), (167, 168, 187, 186), (160, 161, 180, 179), (153, 154, 173, 172), (168, 169, 188, 187), (161, 162, 181, 180), (154, 155, 174, 173), (169, 170, 189, 188), (162, 163, 182, 181), (155, 156, 175, 174), (170, 152, 171, 189), (163, 164, 183, 182), (156, 157, 176, 175), (164, 165, 184, 183), (183, 184, 190), (176, 177, 190), (184, 185, 190), (177, 178, 190), (185, 186, 190), (178, 179, 190), (171, 172, 190), (186, 187, 190), (179, 180, 190), (172, 173, 190), (187, 188, 190), (180, 181, 190), (173, 174, 190), (188, 189, 190), (181, 182, 190), (174, 175, 190), (189, 171, 190), (182, 183, 190), (36, 209, 191, 0), (34, 208, 209, 36), (32, 207, 208, 34), (30, 206, 207, 32), (28, 205, 206, 30), (26, 204, 205, 28), (24, 203, 204, 26), (22, 202, 203, 24), (20, 201, 202, 22), (18, 200, 201, 20), (16, 199, 200, 18), (14, 198, 199, 16), (12, 197, 198, 14), (10, 196, 197, 12), (8, 195, 196, 10), (6, 194, 195, 8), (4, 193, 194, 6), (2, 192, 193, 4), (0, 191, 192, 2), (212, 211, 210, 230), (230, 210, 213, 231), (231, 213, 214, 232), (232, 214, 215, 233), (233, 215, 216, 234), (234, 216, 217, 235), (235, 217, 218, 236), (236, 218, 219, 237), (237, 219, 220, 238), (238, 220, 221, 239), (239, 221, 222, 240), (240, 222, 223, 241), (241, 223, 224, 242), (242, 224, 225, 243), (243, 225, 226, 244), (244, 226, 227, 245), (245, 227, 228, 246), (246, 228, 229, 247), (247, 229, 211, 212), (192, 191, 212, 230), (205, 204, 242, 243), (19, 21, 221, 220), (37, 1, 211, 229), (204, 203, 241, 242), (11, 13, 217, 216), (29, 31, 226, 225), (203, 202, 240, 241), (202, 201, 239, 240), (3, 5, 213, 210), (21, 23, 222, 221), (201, 200, 238, 239), (13, 15, 218, 217), (31, 33, 227, 226), (200, 199, 237, 238), (199, 198, 236, 237), (5, 7, 214, 213), (23, 25, 223, 222), (198, 197, 235, 236)])
_uv = me_cylinder_001.uv_layers.new(name='UVMap')
_uv.uv.foreach_set('vector', [0.2105, 0.75, 0.2632, 0.75, 0.2632, 0.75, 0.2105, 0.75, 1.0, 1.0, 0.9474, 1.0, 0.9474, 1.0, 1.0, 1.0, 0.3158, 1.0, 0.2632, 1.0, 0.2632, 1.0, 0.3158, 1.0, 0.7895, 1.0, 0.7368, 1.0, 0.7368, 1.0, 0.7895, 1.0, 0.8947, 0.75, 0.9474, 0.75, 0.9474, 0.75, 0.8947, 0.75, 0.1579, 0.75, 0.2105, 0.75, 0.2105, 0.75, 0.1579, 0.75, 0.8421, 0.75, 0.8947, 0.75, 0.8947, 0.75, 0.8421, 0.75, 0.1053, 1.0, 0.05263, 1.0, 0.05263, 1.0, 0.1053, 1.0, 0.5789, 1.0, 0.5263, 1.0, 0.5263, 1.0, 0.5789, 1.0, 0.1053, 0.75, 0.1579, 0.75, 0.1579, 0.75, 0.1053, 0.75, 0.7895, 0.75, 0.8421, 0.75, 0.8421, 0.75, 0.7895, 0.75, 0.05263, 0.75, 0.1053, 0.75, 0.1053, 0.75, 0.05263, 0.75, 0.3684, 1.0, 0.3158, 1.0, 0.3158, 1.0, 0.3684, 1.0, 0.8421, 1.0, 0.7895, 1.0, 0.7895, 1.0, 0.8421, 1.0, 0.7368, 0.75, 0.7895, 0.75, 0.7895, 0.75, 0.7368, 0.75, 1.416e-07, 0.75, 0.05263, 0.75, 0.05263, 0.75, 1.416e-07, 0.75, 0.6842, 0.75, 0.7368, 0.75, 0.7368, 0.75, 0.6842, 0.75, 0.05263, 1.0, 0.1053, 1.0, 0.1053, 1.0, 0.05263, 1.0, 0.1579, 1.0, 0.1053, 1.0, 0.1053, 1.0, 0.1579, 1.0, 0.6316, 1.0, 0.5789, 1.0, 0.5789, 1.0, 0.6316, 1.0, 0.7368, 0.5, 0.6842, 0.5, 0.6842, 0.5, 0.7368, 0.5, 0.3684, 1.0, 0.4211, 1.0, 0.4211, 1.0, 0.3684, 1.0, 0.6842, 1.0, 0.7368, 1.0, 0.7368, 1.0, 0.6842, 1.0, 0.4211, 1.0, 0.4737, 1.0, 0.4737, 1.0, 0.4211, 1.0, 0.1579, 1.0, 0.2105, 1.0, 0.2105, 1.0, 0.1579, 1.0, 0.7895, 1.0, 0.8421, 1.0, 0.8421, 1.0, 0.7895, 1.0, 0.5263, 1.0, 0.5789, 1.0, 0.5789, 1.0, 0.5263, 1.0, 0.2632, 1.0, 0.3158, 1.0, 0.3158, 1.0, 0.2632, 1.0, 1.416e-07, 1.0, 0.05263, 1.0, 0.05263, 1.0, 1.416e-07, 1.0, 0.8947, 1.0, 0.9474, 1.0, 0.9474, 1.0, 0.8947, 1.0, 0.6316, 1.0, 0.6842, 1.0, 0.6842, 1.0, 0.6316, 1.0, 0.3684, 1.0, 0.4211, 1.0, 0.4211, 1.0, 0.3684, 1.0, 0.1053, 1.0, 0.1579, 1.0, 0.1579, 1.0, 0.1053, 1.0, 0.7368, 1.0, 0.7895, 1.0, 0.7895, 1.0, 0.7368, 1.0, 0.4737, 1.0, 0.5263, 1.0, 0.5263, 1.0, 0.4737, 1.0, 0.2105, 1.0, 0.2632, 1.0, 0.2632, 1.0, 0.2105, 1.0, 0.8421, 1.0, 0.8947, 1.0, 0.8947, 1.0, 0.8421, 1.0, 0.5789, 1.0, 0.6316, 1.0, 0.6316, 1.0, 0.5789, 1.0, 0.9474, 1.0, 1.0, 1.0, 1.0, 1.0, 0.9474, 1.0, 0.3158, 1.0, 0.3684, 1.0, 0.3684, 1.0, 0.3158, 1.0, 0.4211, 1.0, 0.4737, 1.0, 0.4737, 1.0, 0.4211, 1.0, 0.7368, 1.0, 0.7895, 1.0, 0.7895, 1.0, 0.7368, 1.0, 0.3158, 1.0, 0.3684, 1.0, 0.3684, 1.0, 0.3158, 1.0, 0.6842, 1.0, 0.7368, 1.0, 0.7368, 1.0, 0.6842, 1.0, 0.2632, 1.0, 0.3158, 1.0, 0.3158, 1.0, 0.2632, 1.0, 0.6316, 1.0, 0.6842, 1.0, 0.6842, 1.0, 0.6316, 1.0, 0.2105, 1.0, 0.2632, 1.0, 0.2632, 1.0, 0.2105, 1.0, 0.5789, 1.0, 0.6316, 1.0, 0.6316, 1.0, 0.5789, 1.0, 0.9474, 1.0, 1.0, 1.0, 1.0, 1.0, 0.9474, 1.0, 0.1579, 1.0, 0.2105, 1.0, 0.2105, 1.0, 0.1579, 1.0, 0.5263, 1.0, 0.5789, 1.0, 0.5789, 1.0, 0.5263, 1.0, 0.8947, 1.0, 0.9474, 1.0, 0.9474, 1.0, 0.8947, 1.0, 0.1053, 1.0, 0.1579, 1.0, 0.1579, 1.0, 0.1053, 1.0, 0.4737, 1.0, 0.5263, 1.0, 0.5263, 1.0, 0.4737, 1.0, 0.8421, 1.0, 0.8947, 1.0, 0.8947, 1.0, 0.8421, 1.0, 0.05263, 1.0, 0.1053, 1.0, 0.1053, 1.0, 0.05263, 1.0, 0.4211, 1.0, 0.4737, 1.0, 0.4737, 1.0, 0.4211, 1.0, 0.7895, 1.0, 0.8421, 1.0, 0.8421, 1.0, 0.7895, 1.0, 1.416e-07, 1.0, 0.05263, 1.0, 0.05263, 1.0, 1.416e-07, 1.0, 0.4737, 1.0, 0.5263, 1.0, 0.5263, 1.0, 0.4737, 1.0, 0.7895, 1.0, 0.8421, 1.0, 0.8421, 1.0, 0.7895, 1.0, 1.416e-07, 1.0, 0.05263, 1.0, 0.05263, 1.0, 1.416e-07, 1.0, 0.3684, 1.0, 0.4211, 1.0, 0.4211, 1.0, 0.3684, 1.0, 0.7368, 1.0, 0.7895, 1.0, 0.7895, 1.0, 0.7368, 1.0, 0.3158, 1.0, 0.3684, 1.0, 0.3684, 1.0, 0.3158, 1.0, 0.6842, 1.0, 0.7368, 1.0, 0.7368, 1.0, 0.6842, 1.0, 0.2632, 1.0, 0.3158, 1.0, 0.3158, 1.0, 0.2632, 1.0, 0.6316, 1.0, 0.6842, 1.0, 0.6842, 1.0, 0.6316, 1.0, 0.2105, 1.0, 0.2632, 1.0, 0.2632, 1.0, 0.2105, 1.0, 0.5789, 1.0, 0.6316, 1.0, 0.6316, 1.0, 0.5789, 1.0, 0.9474, 1.0, 1.0, 1.0, 1.0, 1.0, 0.9474, 1.0, 0.1579, 1.0, 0.2105, 1.0, 0.2105, 1.0, 0.1579, 1.0, 0.5263, 1.0, 0.5789, 1.0, 0.5789, 1.0, 0.5263, 1.0, 0.8947, 1.0, 0.9474, 1.0, 0.9474, 1.0, 0.8947, 1.0, 0.1053, 1.0, 0.1579, 1.0, 0.1579, 1.0, 0.1053, 1.0, 0.4737, 1.0, 0.5263, 1.0, 0.5263, 1.0, 0.4737, 1.0, 0.8421, 1.0, 0.8947, 1.0, 0.8947, 1.0, 0.8421, 1.0, 0.05263, 1.0, 0.1053, 1.0, 0.1053, 1.0, 0.05263, 1.0, 0.3279, 0.477, 0.25, 0.49, 0.1721, 0.477, 0.1026, 0.4394, 0.04908, 0.3813, 0.01734, 0.3089, 0.01082, 0.2302, 0.03021, 0.1536, 0.07343, 0.08745, 0.1358, 0.03893, 0.2105, 0.01327, 0.2895, 0.01327, 0.3642, 0.03893, 0.4266, 0.08745, 0.4698, 0.1536, 0.4892, 0.2302, 0.4827, 0.3089, 0.4509, 0.3813, 0.3974, 0.4394, 0.8421, 1.0, 0.8947, 1.0, 0.8947, 1.0, 0.8421, 1.0, 0.05263, 1.0, 0.1053, 1.0, 0.1053, 1.0, 0.05263, 1.0, 0.4211, 1.0, 0.4737, 1.0, 0.4737, 1.0, 0.4211, 1.0, 0.7895, 1.0, 0.8421, 1.0, 0.8421, 1.0, 0.7895, 1.0, 1.416e-07, 1.0, 0.05263, 1.0, 0.05263, 1.0, 1.416e-07, 1.0, 0.3684, 1.0, 0.4211, 1.0, 0.4211, 1.0, 0.3684, 1.0, 0.7368, 1.0, 0.7895, 1.0, 0.7895, 1.0, 0.7368, 1.0, 0.3158, 1.0, 0.3684, 1.0, 0.3684, 1.0, 0.3158, 1.0, 0.6842, 1.0, 0.7368, 1.0, 0.7368, 1.0, 0.6842, 1.0, 0.2632, 1.0, 0.3158, 1.0, 0.3158, 1.0, 0.2632, 1.0, 0.6316, 1.0, 0.6842, 1.0, 0.6842, 1.0, 0.6316, 1.0, 0.2105, 1.0, 0.2632, 1.0, 0.2632, 1.0, 0.2105, 1.0, 0.5789, 1.0, 0.6316, 1.0, 0.6316, 1.0, 0.5789, 1.0, 0.9474, 1.0, 1.0, 1.0, 1.0, 1.0, 0.9474, 1.0, 0.1579, 1.0, 0.2105, 1.0, 0.2105, 1.0, 0.1579, 1.0, 0.5263, 1.0, 0.5789, 1.0, 0.5789, 1.0, 0.5263, 1.0, 0.8947, 1.0, 0.9474, 1.0, 0.9474, 1.0, 0.8947, 1.0, 0.1053, 1.0, 0.1579, 1.0, 0.1579, 1.0, 0.1053, 1.0, 0.6316, 0.5, 0.5789, 0.5, 0.5789, 0.5, 0.6316, 0.5, 0.4737, 0.5, 0.4211, 0.5, 0.4211, 0.5, 0.4737, 0.5, 0.2105, 0.5, 0.1579, 0.5, 0.1579, 0.5, 0.2105, 0.5, 0.8421, 0.5, 0.7895, 0.5, 0.7895, 0.5, 0.8421, 0.5, 0.5789, 0.5, 0.5263, 0.5, 0.5263, 0.5, 0.5789, 0.5, 0.3158, 0.5, 0.2632, 0.5, 0.2632, 0.5, 0.3158, 0.5, 0.05263, 0.5, 1.416e-07, 0.5, 1.416e-07, 0.5, 0.05263, 0.5, 0.9474, 0.5, 0.8947, 0.5, 0.8947, 0.5, 0.9474, 0.5, 0.6842, 0.5, 0.6316, 0.5, 0.6316, 0.5, 0.6842, 0.5, 0.4211, 0.5, 0.3684, 0.5, 0.3684, 0.5, 0.4211, 0.5, 0.1579, 0.5, 0.1053, 0.5, 0.1053, 0.5, 0.1579, 0.5, 0.7895, 0.5, 0.7368, 0.5, 0.7368, 0.5, 0.7895, 0.5, 0.5263, 0.5, 0.4737, 0.5, 0.4737, 0.5, 0.5263, 0.5, 0.2632, 0.5, 0.2105, 0.5, 0.2105, 0.5, 0.2632, 0.5, 0.8947, 0.5, 0.8421, 0.5, 0.8421, 0.5, 0.8947, 0.5, 0.6316, 0.5, 0.5789, 0.5, 0.5789, 0.5, 0.6316, 0.5, 0.3684, 0.5, 0.3158, 0.5, 0.3158, 0.5, 0.3684, 0.5, 1.0, 0.5, 0.9474, 0.5, 0.9474, 0.5, 1.0, 0.5, 0.1053, 0.5, 0.05263, 0.5, 0.05263, 0.5, 0.1053, 0.5, 0.6842, 0.5, 0.6316, 0.5, 0.6316, 0.5, 0.6842, 0.5, 1.0, 0.5, 0.9474, 0.5, 0.9474, 0.5, 1.0, 0.5, 0.2105, 0.5, 0.1579, 0.5, 0.1579, 0.5, 0.2105, 0.5, 0.5789, 0.5, 0.5263, 0.5, 0.5263, 0.5, 0.5789, 0.5, 0.9474, 0.5, 0.8947, 0.5, 0.8947, 0.5, 0.9474, 0.5, 0.1579, 0.5, 0.1053, 0.5, 0.1053, 0.5, 0.1579, 0.5, 0.5263, 0.5, 0.4737, 0.5, 0.4737, 0.5, 0.5263, 0.5, 0.8947, 0.5, 0.8421, 0.5, 0.8421, 0.5, 0.8947, 0.5, 0.1053, 0.5, 0.05263, 0.5, 0.05263, 0.5, 0.1053, 0.5, 0.4737, 0.5, 0.4211, 0.5, 0.4211, 0.5, 0.4737, 0.5, 0.8421, 0.5, 0.7895, 0.5, 0.7895, 0.5, 0.8421, 0.5, 0.05263, 0.5, 1.416e-07, 0.5, 1.416e-07, 0.5, 0.05263, 0.5, 0.4211, 0.5, 0.3684, 0.5, 0.3684, 0.5, 0.4211, 0.5, 0.7895, 0.5, 0.7368, 0.5, 0.7368, 0.5, 0.7895, 0.5, 0.3684, 0.5, 0.3158, 0.5, 0.3158, 0.5, 0.3684, 0.5, 0.7368, 0.5, 0.6842, 0.5, 0.6842, 0.5, 0.7368, 0.5, 0.3158, 0.5, 0.2632, 0.5, 0.2632, 0.5, 0.3158, 0.5, 0.6842, 0.5, 0.6316, 0.5, 0.6316, 0.5, 0.6842, 0.5, 0.2632, 0.5, 0.2105, 0.5, 0.2105, 0.5, 0.2632, 0.5, 0.7368, 0.5, 0.6842, 0.5, 0.6842, 0.5, 0.7368, 0.5, 0.2632, 0.5, 0.2105, 0.5, 0.2105, 0.5, 0.2632, 0.5, 0.6316, 0.5, 0.5789, 0.5, 0.5789, 0.5, 0.6316, 0.5, 1.0, 0.5, 0.9474, 0.5, 0.9474, 0.5, 1.0, 0.5, 0.2105, 0.5, 0.1579, 0.5, 0.1579, 0.5, 0.2105, 0.5, 0.5789, 0.5, 0.5263, 0.5, 0.5263, 0.5, 0.5789, 0.5, 0.9474, 0.5, 0.8947, 0.5, 0.8947, 0.5, 0.9474, 0.5, 0.1579, 0.5, 0.1053, 0.5, 0.1053, 0.5, 0.1579, 0.5, 0.5263, 0.5, 0.4737, 0.5, 0.4737, 0.5, 0.5263, 0.5, 0.8947, 0.5, 0.8421, 0.5, 0.8421, 0.5, 0.8947, 0.5, 0.1053, 0.5, 0.05263, 0.5, 0.05263, 0.5, 0.1053, 0.5, 0.4737, 0.5, 0.4211, 0.5, 0.4211, 0.5, 0.4737, 0.5, 0.8421, 0.5, 0.7895, 0.5, 0.7895, 0.5, 0.8421, 0.5, 0.05263, 0.5, 1.416e-07, 0.5, 1.416e-07, 0.5, 0.05263, 0.5, 0.4211, 0.5, 0.3684, 0.5, 0.3684, 0.5, 0.4211, 0.5, 0.7895, 0.5, 0.7368, 0.5, 0.7368, 0.5, 0.7895, 0.5, 0.3684, 0.5, 0.3158, 0.5, 0.3158, 0.5, 0.3684, 0.5, 0.7368, 0.5, 0.6842, 0.5, 0.6842, 0.5, 0.7368, 0.5, 0.3158, 0.5, 0.2632, 0.5, 0.2632, 0.5, 0.3158, 0.5, 0.7895, 0.5, 0.7368, 0.5, 0.7895, 0.5, 0.3158, 0.5, 0.2632, 0.5, 0.2632, 0.5, 0.3158, 0.5, 0.6842, 0.5, 0.6316, 0.5, 0.6316, 0.5, 0.6842, 0.5, 0.2632, 0.5, 0.2105, 0.5, 0.2105, 0.5, 0.2632, 0.5, 0.6316, 0.5, 0.5789, 0.5, 0.5789, 0.5, 0.6316, 0.5, 1.0, 0.5, 0.9474, 0.5, 0.9474, 0.5, 1.0, 0.5, 0.2105, 0.5, 0.1579, 0.5, 0.1579, 0.5, 0.2105, 0.5, 0.5789, 0.5, 0.5263, 0.5, 0.5263, 0.5, 0.5789, 0.5, 0.9474, 0.5, 0.8947, 0.5, 0.8947, 0.5, 0.9474, 0.5, 0.1579, 0.5, 0.1053, 0.5, 0.1053, 0.5, 0.1579, 0.5, 0.5263, 0.5, 0.4737, 0.5, 0.4737, 0.5, 0.5263, 0.5, 0.8947, 0.5, 0.8421, 0.5, 0.8421, 0.5, 0.8947, 0.5, 0.1053, 0.5, 0.05263, 0.5, 0.05263, 0.5, 0.1053, 0.5, 0.4737, 0.5, 0.4211, 0.5, 0.4211, 0.5, 0.4737, 0.5, 0.8421, 0.5, 0.7895, 0.5, 0.7895, 0.5, 0.8421, 0.5, 0.05263, 0.5, 1.416e-07, 0.5, 1.416e-07, 0.5, 0.05263, 0.5, 0.4211, 0.5, 0.3684, 0.5, 0.3684, 0.5, 0.4211, 0.5, 0.7895, 0.5, 0.7368, 0.5, 0.7368, 0.5, 0.7895, 0.5, 0.3684, 0.5, 0.3158, 0.5, 0.3158, 0.5, 0.3684, 0.5, 0.3684, 0.5, 0.3158, 0.5, 0.3684, 0.5, 0.7368, 0.5, 0.6842, 0.5, 0.7368, 0.5, 0.3158, 0.5, 0.2632, 0.5, 0.3158, 0.5, 0.6842, 0.5, 0.6316, 0.5, 0.6842, 0.5, 0.2632, 0.5, 0.2105, 0.5, 0.2632, 0.5, 0.6316, 0.5, 0.5789, 0.5, 0.6316, 0.5, 1.0, 0.5, 0.9474, 0.5, 1.0, 0.5, 0.2105, 0.5, 0.1579, 0.5, 0.2105, 0.5, 0.5789, 0.5, 0.5263, 0.5, 0.5789, 0.5, 0.9474, 0.5, 0.8947, 0.5, 0.9474, 0.5, 0.1579, 0.5, 0.1053, 0.5, 0.1579, 0.5, 0.5263, 0.5, 0.4737, 0.5, 0.5263, 0.5, 0.8947, 0.5, 0.8421, 0.5, 0.8947, 0.5, 0.1053, 0.5, 0.05263, 0.5, 0.1053, 0.5, 0.4737, 0.5, 0.4211, 0.5, 0.4737, 0.5, 0.8421, 0.5, 0.7895, 0.5, 0.8421, 0.5, 0.05263, 0.5, 1.416e-07, 0.5, 0.05263, 0.5, 0.4211, 0.5, 0.3684, 0.5, 0.4211, 0.5, 0.05263, 0.5, 0.05263, 0.75, 1.416e-07, 0.75, 1.416e-07, 0.5, 0.1053, 0.5, 0.1053, 0.75, 0.05263, 0.75, 0.05263, 0.5, 0.1579, 0.5, 0.1579, 0.75, 0.1053, 0.75, 0.1053, 0.5, 0.2105, 0.5, 0.2105, 0.75, 0.1579, 0.75, 0.1579, 0.5, 0.2632, 0.5, 0.2632, 0.75, 0.2105, 0.75, 0.2105, 0.5, 0.3158, 0.5, 0.3158, 0.75, 0.2632, 0.75, 0.2632, 0.5, 0.3684, 0.5, 0.3684, 0.75, 0.3158, 0.75, 0.3158, 0.5, 0.4211, 0.5, 0.4211, 0.75, 0.3684, 0.75, 0.3684, 0.5, 0.4737, 0.5, 0.4737, 0.75, 0.4211, 0.75, 0.4211, 0.5, 0.5263, 0.5, 0.5263, 0.75, 0.4737, 0.75, 0.4737, 0.5, 0.5789, 0.5, 0.5789, 0.75, 0.5263, 0.75, 0.5263, 0.5, 0.6316, 0.5, 0.6316, 0.75, 0.5789, 0.75, 0.5789, 0.5, 0.6842, 0.5, 0.6842, 0.75, 0.6316, 0.75, 0.6316, 0.5, 0.7368, 0.5, 0.7368, 0.75, 0.6842, 0.75, 0.6842, 0.5, 0.7895, 0.5, 0.7895, 0.75, 0.7368, 0.75, 0.7368, 0.5, 0.8421, 0.5, 0.8421, 0.75, 0.7895, 0.75, 0.7895, 0.5, 0.8947, 0.5, 0.8947, 0.75, 0.8421, 0.75, 0.8421, 0.5, 0.9474, 0.5, 0.9474, 0.75, 0.8947, 0.75, 0.8947, 0.5, 1.0, 0.5, 1.0, 0.75, 0.9474, 0.75, 0.9474, 0.5, 1.0, 0.75, 1.0, 1.0, 0.9474, 1.0, 0.9474, 0.75, 0.9474, 0.75, 0.9474, 1.0, 0.8947, 1.0, 0.8947, 0.75, 0.8947, 0.75, 0.8947, 1.0, 0.8421, 1.0, 0.8421, 0.75, 0.8421, 0.75, 0.8421, 1.0, 0.7895, 1.0, 0.7895, 0.75, 0.7895, 0.75, 0.7895, 1.0, 0.7368, 1.0, 0.7368, 0.75, 0.7368, 0.75, 0.7368, 1.0, 0.6842, 1.0, 0.6842, 0.75, 0.6842, 0.75, 0.6842, 1.0, 0.6316, 1.0, 0.6316, 0.75, 0.6316, 0.75, 0.6316, 1.0, 0.5789, 1.0, 0.5789, 0.75, 0.5789, 0.75, 0.5789, 1.0, 0.5263, 1.0, 0.5263, 0.75, 0.5263, 0.75, 0.5263, 1.0, 0.4737, 1.0, 0.4737, 0.75, 0.4737, 0.75, 0.4737, 1.0, 0.4211, 1.0, 0.4211, 0.75, 0.4211, 0.75, 0.4211, 1.0, 0.3684, 1.0, 0.3684, 0.75, 0.3684, 0.75, 0.3684, 1.0, 0.3158, 1.0, 0.3158, 0.75, 0.3158, 0.75, 0.3158, 1.0, 0.2632, 1.0, 0.2632, 0.75, 0.2632, 0.75, 0.2632, 1.0, 0.2105, 1.0, 0.2105, 0.75, 0.2105, 0.75, 0.2105, 1.0, 0.1579, 1.0, 0.1579, 0.75, 0.1579, 0.75, 0.1579, 1.0, 0.1053, 1.0, 0.1053, 0.75, 0.1053, 0.75, 0.1053, 1.0, 0.05263, 1.0, 0.05263, 0.75, 0.05263, 0.75, 0.05263, 1.0, 1.416e-07, 1.0, 1.416e-07, 0.75, 0.9474, 0.75, 1.0, 0.75, 1.0, 0.75, 0.9474, 0.75, 0.2632, 0.75, 0.3158, 0.75, 0.3158, 0.75, 0.2632, 0.75, 0.5263, 1.0, 0.4737, 1.0, 0.4737, 1.0, 0.5263, 1.0, 0.05263, 1.0, 1.416e-07, 1.0, 1.416e-07, 1.0, 0.05263, 1.0, 0.3158, 0.75, 0.3684, 0.75, 0.3684, 0.75, 0.3158, 0.75, 0.7368, 1.0, 0.6842, 1.0, 0.6842, 1.0, 0.7368, 1.0, 0.2632, 1.0, 0.2105, 1.0, 0.2105, 1.0, 0.2632, 1.0, 0.3684, 0.75, 0.4211, 0.75, 0.4211, 0.75, 0.3684, 0.75, 0.4211, 0.75, 0.4737, 0.75, 0.4737, 0.75, 0.4211, 0.75, 0.9474, 1.0, 0.8947, 1.0, 0.8947, 1.0, 0.9474, 1.0, 0.4737, 1.0, 0.4211, 1.0, 0.4211, 1.0, 0.4737, 1.0, 0.4737, 0.75, 0.5263, 0.75, 0.5263, 0.75, 0.4737, 0.75, 0.6842, 1.0, 0.6316, 1.0, 0.6316, 1.0, 0.6842, 1.0, 0.2105, 1.0, 0.1579, 1.0, 0.1579, 1.0, 0.2105, 1.0, 0.5263, 0.75, 0.5789, 0.75, 0.5789, 0.75, 0.5263, 0.75, 0.5789, 0.75, 0.6316, 0.75, 0.6316, 0.75, 0.5789, 0.75, 0.8947, 1.0, 0.8421, 1.0, 0.8421, 1.0, 0.8947, 1.0, 0.4211, 1.0, 0.3684, 1.0, 0.3684, 1.0, 0.4211, 1.0, 0.6316, 0.75, 0.6842, 0.75, 0.6842, 0.75, 0.6316, 0.75])
me_cylinder_001.use_remesh_fix_poles = True
me_cylinder_001.use_remesh_preserve_attributes = False
me_cylinder_001.use_mirror_vertex_groups = False
me_cylinder_001.update()
me_cube_002 = bpy.data.meshes.new('Cube.002')
me_cube_002.from_pydata([(-0.4329, -0.4329, -0.4329), (-0.4329, -0.4329, 0.4329), (-0.4329, 0.4329, -0.4329), (-0.4329, 0.4329, 0.4329), (0.4329, -0.4329, -0.4329), (0.4329, -0.4329, 0.4329), (0.4329, 0.4329, -0.4329), (0.4329, 0.4329, 0.4329), (1.433, 0.4329, 0.4329), (1.433, 0.4329, -0.4329), (1.433, -0.4329, -0.4329), (1.433, -0.4329, 0.4329), (-0.4329, -0.4329, 1.433), (-0.4329, 0.4329, 1.433), (0.4329, 0.4329, 1.433), (0.4329, -0.4329, 1.433), (-1.433, 0.4329, -0.4329), (-1.433, -0.4329, -0.4329), (-1.433, -0.4329, 0.4329), (-1.433, 0.4329, 0.4329), (0.4329, -0.4329, -1.433), (0.4329, 0.4329, -1.433), (-0.4329, -0.4329, -1.433), (-0.4329, 0.4329, -1.433)], [], [(1, 3, 19, 18), (2, 3, 7, 6), (5, 4, 10, 11), (4, 5, 1, 0), (0, 2, 23, 22), (3, 1, 12, 13), (9, 8, 11, 10), (4, 6, 9, 10), (7, 5, 11, 8), (6, 7, 8, 9), (14, 13, 12, 15), (1, 5, 15, 12), (7, 3, 13, 14), (5, 7, 14, 15), (17, 18, 19, 16), (2, 0, 17, 16), (3, 2, 16, 19), (0, 1, 18, 17), (2, 6, 21, 23), (4, 0, 22, 20), (23, 21, 20, 22), (6, 4, 20, 21)])
_uv = me_cube_002.uv_layers.new(name='UVMap')
_uv.uv.foreach_set('vector', [0.625, 0.0, 0.625, 0.25, 0.625, 0.25, 0.625, 0.0, 0.375, 0.25, 0.625, 0.25, 0.625, 0.5, 0.375, 0.5, 0.625, 0.75, 0.375, 0.75, 0.375, 0.75, 0.625, 0.75, 0.375, 0.75, 0.625, 0.75, 0.625, 1.0, 0.375, 1.0, 0.125, 0.75, 0.125, 0.5, 0.125, 0.5, 0.125, 0.75, 0.625, 0.25, 0.625, 0.0, 0.625, 0.0, 0.625, 0.25, 0.375, 0.5, 0.625, 0.5, 0.625, 0.75, 0.375, 0.75, 0.375, 0.75, 0.375, 0.5, 0.375, 0.5, 0.375, 0.75, 0.625, 0.5, 0.625, 0.75, 0.625, 0.75, 0.625, 0.5, 0.375, 0.5, 0.625, 0.5, 0.625, 0.5, 0.375, 0.5, 0.625, 0.5, 0.875, 0.5, 0.875, 0.75, 0.625, 0.75, 0.625, 1.0, 0.625, 0.75, 0.625, 0.75, 0.625, 1.0, 0.625, 0.5, 0.625, 0.25, 0.625, 0.25, 0.625, 0.5, 0.625, 0.75, 0.625, 0.5, 0.625, 0.5, 0.625, 0.75, 0.375, 0.0, 0.625, 0.0, 0.625, 0.25, 0.375, 0.25, 0.125, 0.5, 0.125, 0.75, 0.125, 0.75, 0.125, 0.5, 0.625, 0.25, 0.375, 0.25, 0.375, 0.25, 0.625, 0.25, 0.375, 1.0, 0.625, 1.0, 0.625, 1.0, 0.375, 1.0, 0.375, 0.25, 0.375, 0.5, 0.375, 0.5, 0.375, 0.25, 0.375, 0.75, 0.375, 1.0, 0.375, 1.0, 0.375, 0.75, 0.375, 0.25, 0.375, 0.5, 0.375, 0.75, 0.375, 1.0, 0.375, 0.5, 0.375, 0.75, 0.375, 0.75, 0.375, 0.5])
me_cube_002.use_remesh_fix_poles = True
me_cube_002.use_remesh_preserve_attributes = False
me_cube_002.use_mirror_vertex_groups = False
me_cube_002.update()

# ---- objects
ob_fuel = bpy.data.objects.new('Fuel', me_cylinder)
ob_sanity_001 = bpy.data.objects.new('Sanity.001', me_cylinder_001)
ob_life = bpy.data.objects.new('Life', me_cube_002)

# ---- transforms, parenting, visibility, modifiers, constraints
ob_fuel.location = (0.0, 0.0, 0.0)
ob_fuel.rotation_euler = (0.0, 0.7854, 0.0)
ob_fuel.lineart.crease_threshold = 0.0
_m = ob_fuel.modifiers.new('EdgeSplit', 'EDGE_SPLIT')
ob_sanity_001.location = (2.289e-07, 1.821e-07, -0.01963)
ob_sanity_001.lineart.crease_threshold = 0.0
ob_life.location = (0.0, 0.0, 0.0)
ob_life.lineart.crease_threshold = 0.0

# ---- collection membership
col_collection.objects.link(ob_fuel)
col_collection.objects.link(ob_sanity_001)
col_collection.objects.link(ob_life)

# ---- scene / render settings (as saved in the file)
scene.frame_start = 1; scene.frame_end = 250; scene.frame_set(1)
scene.render.engine = 'BLENDER_EEVEE_NEXT'
scene.cycles.use_denoising = False
scene.cycles.samples = 128
scene.cycles.sampling_pattern = 'TABULATED_SOBOL'
scene.cycles.use_adaptive_sampling = False
scene.cycles.use_light_tree = False
scene.view_settings.view_transform = 'Filmic'
bpy.context.view_layer.update()

# ---- added for rendering (the .blend has no active camera and no usable light): camera, sun
cam_auto = bpy.data.cameras.new('AutoCamera')
cam_auto.lens = 50.0
cam_auto.sensor_width = 36.0
cam_auto.clip_end = 1000.0
ob_auto_camera = bpy.data.objects.new('AutoCamera', cam_auto)
scene.collection.objects.link(ob_auto_camera)
ob_auto_camera.location = (5.88143, -6.9969, 4.58644)
ob_auto_camera.rotation_euler = (1.09748, -7.21219e-08, 0.694738)
scene.camera = ob_auto_camera
light_auto_sun = bpy.data.lights.new('AutoSun', 'SUN')
light_auto_sun.energy = 3.0
light_auto_sun.angle = 0.0523599
ob_auto_sun = bpy.data.objects.new('AutoSun', light_auto_sun)
scene.collection.objects.link(ob_auto_sun)
ob_auto_sun.rotation_euler = (0.872665, 0.174533, 0.523599)
bpy.context.view_layer.update()
